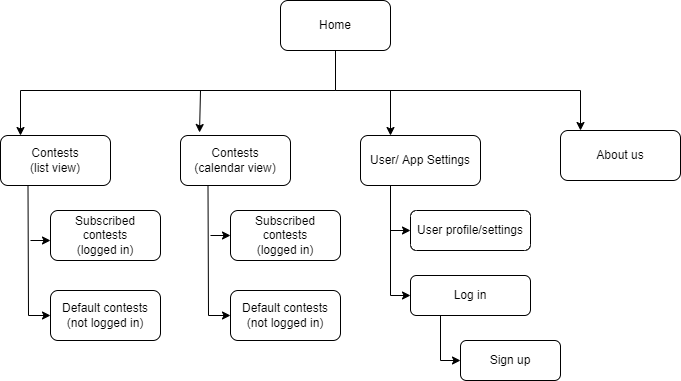

The diagram above was exported from draw.io. Its source (the exported page's mxGraphModel, read from the mxfile embedded in the PNG):
<mxGraphModel dx="600" dy="900" grid="1" gridSize="10" guides="1" tooltips="1" connect="1" arrows="1" fold="1" page="1" pageScale="1" pageWidth="850" pageHeight="1100" math="0" shadow="0">
  <root>
    <mxCell id="0" />
    <mxCell id="1" parent="0" />
    <mxCell id="1tTUfkgKfojHDpe17kjp-9" value="" style="edgeStyle=orthogonalEdgeStyle;rounded=0;orthogonalLoop=1;jettySize=auto;html=1;" parent="1" source="C4GK_rl0RKMywNstHU0C-2" target="1tTUfkgKfojHDpe17kjp-8" edge="1">
      <mxGeometry relative="1" as="geometry">
        <Array as="points">
          <mxPoint x="415" y="190" />
          <mxPoint x="100" y="190" />
        </Array>
      </mxGeometry>
    </mxCell>
    <mxCell id="yo_HmpHif4s2e-lSp91E-30" style="edgeStyle=none;rounded=0;orthogonalLoop=1;jettySize=auto;html=1;elbow=vertical;entryX=0.25;entryY=0;entryDx=0;entryDy=0;" parent="1" target="1tTUfkgKfojHDpe17kjp-4" edge="1">
      <mxGeometry relative="1" as="geometry">
        <mxPoint x="415" y="240" as="targetPoint" />
        <mxPoint x="470" y="190" as="sourcePoint" />
      </mxGeometry>
    </mxCell>
    <mxCell id="C4GK_rl0RKMywNstHU0C-2" value="Home" style="rounded=1;whiteSpace=wrap;html=1;" parent="1" vertex="1">
      <mxGeometry x="360" y="100" width="110" height="50" as="geometry" />
    </mxCell>
    <mxCell id="yo_HmpHif4s2e-lSp91E-18" style="edgeStyle=orthogonalEdgeStyle;rounded=0;orthogonalLoop=1;jettySize=auto;html=1;elbow=vertical;" parent="1" edge="1">
      <mxGeometry relative="1" as="geometry">
        <mxPoint x="415" y="150" as="sourcePoint" />
        <Array as="points">
          <mxPoint x="415" y="190" />
          <mxPoint x="660" y="190" />
        </Array>
        <mxPoint x="660" y="230" as="targetPoint" />
      </mxGeometry>
    </mxCell>
    <mxCell id="1tTUfkgKfojHDpe17kjp-4" value="User/ App Settings" style="whiteSpace=wrap;html=1;rounded=1;" parent="1" vertex="1">
      <mxGeometry x="440" y="235" width="120" height="50" as="geometry" />
    </mxCell>
    <mxCell id="1tTUfkgKfojHDpe17kjp-8" value="Contests&lt;br&gt;(list view)" style="rounded=1;whiteSpace=wrap;html=1;" parent="1" vertex="1">
      <mxGeometry x="80" y="235" width="110" height="50" as="geometry" />
    </mxCell>
    <mxCell id="1tTUfkgKfojHDpe17kjp-14" value="Log in" style="rounded=1;whiteSpace=wrap;html=1;" parent="1" vertex="1">
      <mxGeometry x="490" y="375" width="120" height="40" as="geometry" />
    </mxCell>
    <mxCell id="d2G8I4b3JAWPRP_sztcv-8" value="Sign up" style="rounded=1;whiteSpace=wrap;html=1;" parent="1" vertex="1">
      <mxGeometry x="540" y="440" width="100" height="40" as="geometry" />
    </mxCell>
    <mxCell id="d2G8I4b3JAWPRP_sztcv-11" value="About us" style="rounded=1;whiteSpace=wrap;html=1;" parent="1" vertex="1">
      <mxGeometry x="640" y="230" width="120" height="50" as="geometry" />
    </mxCell>
    <mxCell id="yo_HmpHif4s2e-lSp91E-4" value="User profile/settings" style="whiteSpace=wrap;html=1;rounded=1;direction=west;" parent="1" vertex="1">
      <mxGeometry x="490" y="310" width="120" height="40" as="geometry" />
    </mxCell>
    <mxCell id="yo_HmpHif4s2e-lSp91E-16" value="Contests&lt;br&gt;(calendar view)" style="rounded=1;whiteSpace=wrap;html=1;" parent="1" vertex="1">
      <mxGeometry x="260" y="235" width="110" height="50" as="geometry" />
    </mxCell>
    <mxCell id="d2G8I4b3JAWPRP_sztcv-23" value="" style="endArrow=classic;html=1;rounded=0;entryX=0.173;entryY=-0.06;entryDx=0;entryDy=0;entryPerimeter=0;" parent="1" target="yo_HmpHif4s2e-lSp91E-16" edge="1">
      <mxGeometry width="50" height="50" relative="1" as="geometry">
        <mxPoint x="280" y="190" as="sourcePoint" />
        <mxPoint x="360" y="220" as="targetPoint" />
      </mxGeometry>
    </mxCell>
    <mxCell id="d2G8I4b3JAWPRP_sztcv-24" value="" style="endArrow=classic;html=1;rounded=0;exitX=0.25;exitY=1;exitDx=0;exitDy=0;entryX=0;entryY=0.5;entryDx=0;entryDy=0;" parent="1" source="1tTUfkgKfojHDpe17kjp-8" target="d2G8I4b3JAWPRP_sztcv-30" edge="1">
      <mxGeometry width="50" height="50" relative="1" as="geometry">
        <mxPoint x="100" y="290" as="sourcePoint" />
        <mxPoint x="100" y="440" as="targetPoint" />
        <Array as="points">
          <mxPoint x="108" y="415" />
        </Array>
      </mxGeometry>
    </mxCell>
    <mxCell id="d2G8I4b3JAWPRP_sztcv-25" value="Subscribed contests&lt;br&gt;(logged in)" style="rounded=1;whiteSpace=wrap;html=1;" parent="1" vertex="1">
      <mxGeometry x="130" y="310" width="110" height="50" as="geometry" />
    </mxCell>
    <mxCell id="d2G8I4b3JAWPRP_sztcv-26" value="" style="endArrow=classic;html=1;rounded=0;entryX=0;entryY=0.5;entryDx=0;entryDy=0;exitX=0.25;exitY=1;exitDx=0;exitDy=0;" parent="1" source="1tTUfkgKfojHDpe17kjp-14" target="d2G8I4b3JAWPRP_sztcv-8" edge="1">
      <mxGeometry width="50" height="50" relative="1" as="geometry">
        <mxPoint x="420" y="355" as="sourcePoint" />
        <mxPoint x="470" y="305" as="targetPoint" />
        <Array as="points">
          <mxPoint x="520" y="460" />
        </Array>
      </mxGeometry>
    </mxCell>
    <mxCell id="d2G8I4b3JAWPRP_sztcv-27" value="" style="endArrow=classic;html=1;rounded=0;entryX=1;entryY=0.5;entryDx=0;entryDy=0;" parent="1" target="yo_HmpHif4s2e-lSp91E-4" edge="1">
      <mxGeometry width="50" height="50" relative="1" as="geometry">
        <mxPoint x="470" y="330" as="sourcePoint" />
        <mxPoint x="480" y="365" as="targetPoint" />
      </mxGeometry>
    </mxCell>
    <mxCell id="d2G8I4b3JAWPRP_sztcv-28" value="" style="endArrow=classic;html=1;rounded=0;exitX=0.25;exitY=1;exitDx=0;exitDy=0;entryX=0;entryY=0.5;entryDx=0;entryDy=0;" parent="1" source="1tTUfkgKfojHDpe17kjp-4" target="1tTUfkgKfojHDpe17kjp-14" edge="1">
      <mxGeometry width="50" height="50" relative="1" as="geometry">
        <mxPoint x="420" y="420" as="sourcePoint" />
        <mxPoint x="470" y="370" as="targetPoint" />
        <Array as="points">
          <mxPoint x="470" y="395" />
        </Array>
      </mxGeometry>
    </mxCell>
    <mxCell id="d2G8I4b3JAWPRP_sztcv-29" value="" style="endArrow=classic;html=1;rounded=0;" parent="1" edge="1">
      <mxGeometry width="50" height="50" relative="1" as="geometry">
        <mxPoint x="110" y="340" as="sourcePoint" />
        <mxPoint x="130" y="340" as="targetPoint" />
      </mxGeometry>
    </mxCell>
    <mxCell id="d2G8I4b3JAWPRP_sztcv-30" value="Default contests (not logged in)" style="rounded=1;whiteSpace=wrap;html=1;" parent="1" vertex="1">
      <mxGeometry x="130" y="390" width="110" height="50" as="geometry" />
    </mxCell>
    <mxCell id="d2G8I4b3JAWPRP_sztcv-33" value="" style="endArrow=classic;html=1;rounded=0;entryX=0;entryY=0.5;entryDx=0;entryDy=0;exitX=0.25;exitY=1;exitDx=0;exitDy=0;" parent="1" source="yo_HmpHif4s2e-lSp91E-16" target="d2G8I4b3JAWPRP_sztcv-35" edge="1">
      <mxGeometry width="50" height="50" relative="1" as="geometry">
        <mxPoint x="280" y="300" as="sourcePoint" />
        <mxPoint x="300" y="415" as="targetPoint" />
        <Array as="points">
          <mxPoint x="288" y="415" />
        </Array>
      </mxGeometry>
    </mxCell>
    <mxCell id="d2G8I4b3JAWPRP_sztcv-34" value="Subscribed contests&lt;br&gt;(logged in)" style="rounded=1;whiteSpace=wrap;html=1;" parent="1" vertex="1">
      <mxGeometry x="310" y="310" width="110" height="50" as="geometry" />
    </mxCell>
    <mxCell id="d2G8I4b3JAWPRP_sztcv-35" value="Default contests (not logged in)" style="rounded=1;whiteSpace=wrap;html=1;" parent="1" vertex="1">
      <mxGeometry x="310" y="390" width="110" height="50" as="geometry" />
    </mxCell>
    <mxCell id="d2G8I4b3JAWPRP_sztcv-36" value="" style="endArrow=classic;html=1;rounded=0;entryX=0;entryY=0.5;entryDx=0;entryDy=0;" parent="1" target="d2G8I4b3JAWPRP_sztcv-34" edge="1">
      <mxGeometry width="50" height="50" relative="1" as="geometry">
        <mxPoint x="290" y="335" as="sourcePoint" />
        <mxPoint x="320" y="305" as="targetPoint" />
      </mxGeometry>
    </mxCell>
  </root>
</mxGraphModel>